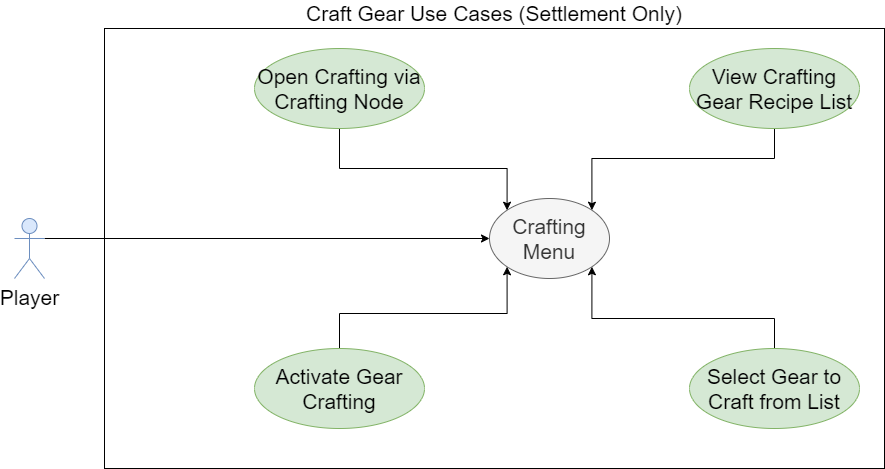

The diagram above was exported from draw.io. Its source (the exported page's mxGraphModel, read from the mxfile embedded in the PNG):
<mxGraphModel dx="1422" dy="762" grid="1" gridSize="10" guides="1" tooltips="1" connect="1" arrows="1" fold="1" page="1" pageScale="1" pageWidth="850" pageHeight="1100" math="0" shadow="0">
  <root>
    <mxCell id="0" />
    <mxCell id="1" parent="0" />
    <mxCell id="v_QrsMh10wvFZ7hn5J_0-1" value="Craft Gear Use Cases (Settlement Only)" style="rounded=0;whiteSpace=wrap;html=1;labelPosition=center;verticalLabelPosition=top;align=center;verticalAlign=bottom;fontSize=21;" parent="1" vertex="1">
      <mxGeometry x="140" y="200" width="780" height="440" as="geometry" />
    </mxCell>
    <mxCell id="v_QrsMh10wvFZ7hn5J_0-5" style="edgeStyle=orthogonalEdgeStyle;rounded=0;orthogonalLoop=1;jettySize=auto;html=1;exitX=1;exitY=0.3333333333333333;exitDx=0;exitDy=0;exitPerimeter=0;entryX=0;entryY=0.5;entryDx=0;entryDy=0;fontSize=21;" parent="1" source="v_QrsMh10wvFZ7hn5J_0-2" target="v_QrsMh10wvFZ7hn5J_0-4" edge="1">
      <mxGeometry relative="1" as="geometry" />
    </mxCell>
    <mxCell id="v_QrsMh10wvFZ7hn5J_0-2" value="Player" style="shape=umlActor;verticalLabelPosition=bottom;verticalAlign=top;html=1;fontSize=21;fillColor=#dae8fc;strokeColor=#6c8ebf;" parent="1" vertex="1">
      <mxGeometry x="50" y="390" width="30" height="60" as="geometry" />
    </mxCell>
    <mxCell id="v_QrsMh10wvFZ7hn5J_0-4" value="Crafting Menu" style="ellipse;whiteSpace=wrap;html=1;fontSize=21;fillColor=#f5f5f5;strokeColor=#666666;fontColor=#333333;" parent="1" vertex="1">
      <mxGeometry x="525" y="370" width="120" height="80" as="geometry" />
    </mxCell>
    <mxCell id="v_QrsMh10wvFZ7hn5J_0-16" style="edgeStyle=orthogonalEdgeStyle;rounded=0;orthogonalLoop=1;jettySize=auto;html=1;exitX=0.5;exitY=0;exitDx=0;exitDy=0;entryX=1;entryY=1;entryDx=0;entryDy=0;fontSize=21;" parent="1" source="v_QrsMh10wvFZ7hn5J_0-8" target="v_QrsMh10wvFZ7hn5J_0-4" edge="1">
      <mxGeometry relative="1" as="geometry">
        <Array as="points">
          <mxPoint x="810" y="490" />
          <mxPoint x="627" y="490" />
        </Array>
      </mxGeometry>
    </mxCell>
    <mxCell id="v_QrsMh10wvFZ7hn5J_0-8" value="Select Gear to Craft from List" style="ellipse;whiteSpace=wrap;html=1;fontSize=21;fillColor=#d5e8d4;strokeColor=#82b366;" parent="1" vertex="1">
      <mxGeometry x="725" y="520" width="170" height="80" as="geometry" />
    </mxCell>
    <mxCell id="v_QrsMh10wvFZ7hn5J_0-14" style="edgeStyle=orthogonalEdgeStyle;rounded=0;orthogonalLoop=1;jettySize=auto;html=1;exitX=0.5;exitY=1;exitDx=0;exitDy=0;entryX=1;entryY=0;entryDx=0;entryDy=0;fontSize=21;" parent="1" source="v_QrsMh10wvFZ7hn5J_0-9" target="v_QrsMh10wvFZ7hn5J_0-4" edge="1">
      <mxGeometry relative="1" as="geometry">
        <Array as="points">
          <mxPoint x="810" y="330" />
          <mxPoint x="627" y="330" />
        </Array>
      </mxGeometry>
    </mxCell>
    <mxCell id="v_QrsMh10wvFZ7hn5J_0-9" value="View Crafting Gear Recipe List" style="ellipse;whiteSpace=wrap;html=1;fontSize=21;fillColor=#d5e8d4;strokeColor=#82b366;" parent="1" vertex="1">
      <mxGeometry x="725" y="220" width="170" height="80" as="geometry" />
    </mxCell>
    <mxCell id="v_QrsMh10wvFZ7hn5J_0-18" style="edgeStyle=orthogonalEdgeStyle;rounded=0;orthogonalLoop=1;jettySize=auto;html=1;exitX=0.5;exitY=1;exitDx=0;exitDy=0;entryX=0;entryY=0;entryDx=0;entryDy=0;fontSize=21;" parent="1" source="v_QrsMh10wvFZ7hn5J_0-17" target="v_QrsMh10wvFZ7hn5J_0-4" edge="1">
      <mxGeometry relative="1" as="geometry">
        <Array as="points">
          <mxPoint x="375" y="340" />
          <mxPoint x="543" y="340" />
        </Array>
      </mxGeometry>
    </mxCell>
    <mxCell id="v_QrsMh10wvFZ7hn5J_0-17" value="Open Crafting via Crafting Node" style="ellipse;whiteSpace=wrap;html=1;fontSize=21;fillColor=#d5e8d4;strokeColor=#82b366;" parent="1" vertex="1">
      <mxGeometry x="290" y="220" width="170" height="80" as="geometry" />
    </mxCell>
    <mxCell id="v_QrsMh10wvFZ7hn5J_0-20" style="edgeStyle=orthogonalEdgeStyle;rounded=0;orthogonalLoop=1;jettySize=auto;html=1;exitX=0.5;exitY=0;exitDx=0;exitDy=0;entryX=0;entryY=1;entryDx=0;entryDy=0;fontSize=21;" parent="1" source="v_QrsMh10wvFZ7hn5J_0-19" target="v_QrsMh10wvFZ7hn5J_0-4" edge="1">
      <mxGeometry relative="1" as="geometry" />
    </mxCell>
    <mxCell id="v_QrsMh10wvFZ7hn5J_0-19" value="Activate Gear Crafting" style="ellipse;whiteSpace=wrap;html=1;fontSize=21;fillColor=#d5e8d4;strokeColor=#82b366;" parent="1" vertex="1">
      <mxGeometry x="290" y="520" width="170" height="80" as="geometry" />
    </mxCell>
  </root>
</mxGraphModel>